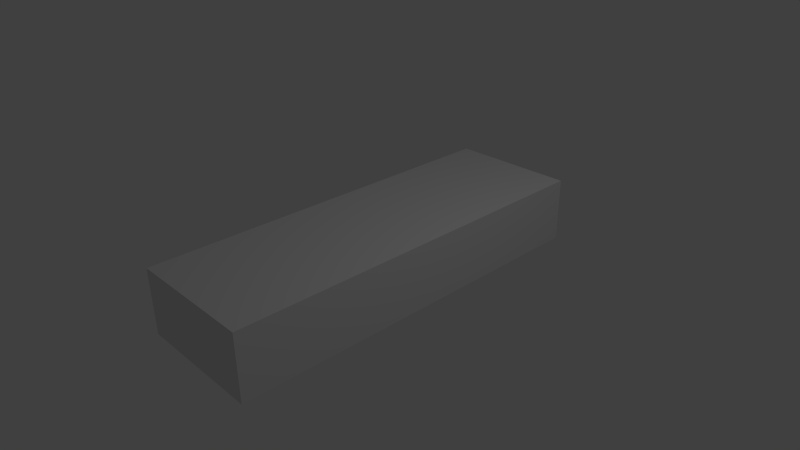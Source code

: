 # Source: blocks.blend  (saved by Blender 2.58.1; exported with 4.5.12 LTS)
import bpy
from mathutils import Matrix  # noqa: F401  (used for matrix-valued properties, if any)

bpy.ops.wm.read_factory_settings(use_empty=True)
scene = bpy.context.scene
scene.name = 'Scene'

# ---- collections
col_collection_1 = bpy.data.collections.new('Collection 1'); scene.collection.children.link(col_collection_1)

# ---- materials (node trees are filled in below, after node groups)
mat_material = bpy.data.materials.new('Material')
mat_material.alpha_threshold = 0.0
mat_material.use_transparent_shadow = False
mat_material.roughness = 0.5
mat_material.line_color = (0.0, 0.0, 0.0, 1.0)

# ---- material node trees

# ---- world
world_world = bpy.data.worlds.new('World'); scene.world = world_world
world_world.color = (0.05088, 0.05088, 0.05088)
world_world.use_sun_shadow = False
world_world.sun_shadow_jitter_overblur = 0.0
world_world.cycles.sampling_method = 'MANUAL'
world_world.cycles.sample_map_resolution = 256

# ---- cameras
cam_camera = bpy.data.cameras.new('Camera')
cam_camera.clip_end = 100.0
cam_camera.lens = 35.0
cam_camera.ortho_scale = 7.314
cam_camera.dof.focus_distance = 0.0
cam_camera.dof.aperture_fstop = 128.0

# ---- lights
light_lamp = bpy.data.lights.new('Lamp', 'POINT')
light_lamp.transmission_factor = 0.0
light_lamp.cutoff_distance = 30.0
light_lamp.energy = 100.0
light_lamp.shadow_buffer_clip_start = 1.001
light_lamp.shadow_soft_size = 1.0
light_lamp.shadow_maximum_resolution = 0.006
light_lamp.use_absolute_resolution = True
light_lamp.cycles.use_multiple_importance_sampling = False

# ---- meshes
me_cube = bpy.data.meshes.new('Cube')
me_cube.from_pydata([(1.0, 1.0, -1.0), (1.0, -1.0, -1.0), (-1.0, -1.0, -1.0), (-1.0, 1.0, -1.0), (1.0, 1.0, 1.0), (1.0, -1.0, 1.0), (-1.0, -1.0, 1.0), (-1.0, 1.0, 1.0)], [], [(0, 1, 2, 3), (4, 7, 6, 5), (0, 4, 5, 1), (1, 5, 6, 2), (2, 6, 7, 3), (4, 0, 3, 7)])
_uv = me_cube.uv_layers.new(name='UVTex')
_uv.uv.foreach_set('vector', [0.75, 1.0, 2.794e-08, 1.0, 0.0, 0.0, 0.75, 0.0, 1.0, 1.0, 5.96e-08, 1.0, 0.0, 3.576e-07, 1.0, 0.0, 1.0, 0.0, 1.0, 1.0, 0.0, 1.0, 4.172e-07, 1.192e-07, 1.0, 0.0, 1.0, 1.0, 1.788e-07, 1.0, 0.0, 5.96e-08, 0.0, 0.0, 1.0, 0.0, 1.0, 1.0, 0.0, 1.0, 0.0, 0.0, 1.0, 0.0, 1.0, 1.0, 0.0, 1.0])
me_cube.materials.append(mat_material)
me_cube.use_remesh_preserve_volume = False
me_cube.use_remesh_preserve_attributes = False
me_cube.use_mirror_vertex_groups = False
me_cube.update()

# ---- objects
ob_cube = bpy.data.objects.new('Cube', me_cube)
ob_lamp = bpy.data.objects.new('Lamp', light_lamp)
ob_camera = bpy.data.objects.new('Camera', cam_camera)

# ---- transforms, parenting, visibility, modifiers, constraints
ob_cube.location = (0.0, 0.0, 0.0)
ob_cube.scale = (1.0, 3.0, 0.5)
ob_cube.lock_rotations_4d = False
ob_cube.empty_display_type = 'ARROWS'
ob_cube.lineart.crease_threshold = 0.0
ob_lamp.location = (4.076, 1.005, 5.904)
ob_lamp.rotation_euler = (0.6503, 0.05522, 1.866)
ob_lamp.lock_rotations_4d = False
ob_lamp.empty_display_type = 'ARROWS'
ob_lamp.color = (0.0, 0.0, 0.0, 0.0)
ob_lamp.lineart.crease_threshold = 0.0
ob_camera.location = (7.481, -6.508, 5.344)
ob_camera.rotation_euler = (1.109, 0.01082, 0.8149)
ob_camera.lock_rotations_4d = False
ob_camera.empty_display_type = 'ARROWS'
ob_camera.color = (0.0, 0.0, 0.0, 0.0)
ob_camera.display_type = 'WIRE'
ob_camera.lineart.crease_threshold = 0.0

# ---- collection membership
col_collection_1.objects.link(ob_cube)
col_collection_1.objects.link(ob_lamp)
col_collection_1.objects.link(ob_camera)

# ---- scene / render settings (as saved in the file)
scene.camera = ob_camera
scene.frame_start = 1; scene.frame_end = 250; scene.frame_set(1)
scene.render.engine = 'BLENDER_EEVEE_NEXT'
scene.render.image_settings.color_mode = 'RGB'
scene.render.image_settings.compression = 90
scene.render.resolution_percentage = 50
scene.render.dither_intensity = 0.0
scene.render.bake_margin = 2
scene.render.bake_bias = 0.0
scene.cycles.use_denoising = False
scene.cycles.samples = 10
scene.cycles.sampling_pattern = 'TABULATED_SOBOL'
scene.cycles.light_sampling_threshold = 0.0
scene.cycles.use_adaptive_sampling = False
scene.cycles.use_light_tree = False
scene.cycles.blur_glossy = 0.0
scene.cycles.volume_bounces = 1
scene.cycles.pixel_filter_type = 'GAUSSIAN'
scene.cycles.sample_clamp_indirect = 0.0
scene.view_settings.view_transform = 'Standard'
bpy.context.view_layer.update()

